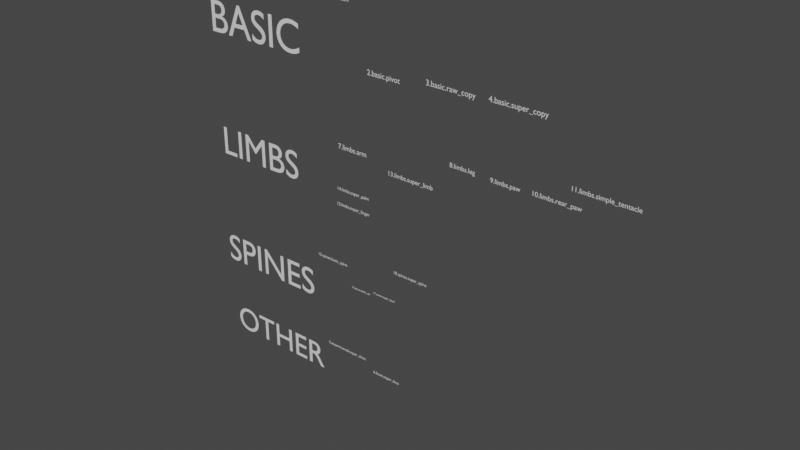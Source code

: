 # Source: rigify_samples_organized.blend  (saved by Blender 2.82.7; exported with 4.5.12 LTS)
import bpy
from mathutils import Matrix  # noqa: F401  (used for matrix-valued properties, if any)

bpy.ops.wm.read_factory_settings(use_empty=True)
scene = bpy.context.scene
scene.name = 'Scene'

# ---- collections
col_basic = bpy.data.collections.new('BASIC'); scene.collection.children.link(col_basic)
col_limbs = bpy.data.collections.new('LIMBS'); scene.collection.children.link(col_limbs)
col_spines = bpy.data.collections.new('SPINES'); scene.collection.children.link(col_spines)
col_other = bpy.data.collections.new('OTHER'); scene.collection.children.link(col_other)

# ---- world
world_world = bpy.data.worlds.new('World'); scene.world = world_world
world_world.color = (0.05088, 0.05088, 0.05088)
world_world.use_sun_shadow = False
world_world.sun_shadow_jitter_overblur = 0.0

# ---- curves / text
txt_text = bpy.data.curves.new('Text', 'FONT')
txt_text.dimensions = '2D'
txt_text.body = '1.basic.copy_chain'
txt_text.use_path_clamp = True
txt_text.offset_x = -3.78
txt_text.offset_y = -0.226
txt_text_001 = bpy.data.curves.new('Text.001', 'FONT')
txt_text_001.dimensions = '2D'
txt_text_001.body = '2.basic.pivot'
txt_text_001.use_path_clamp = True
txt_text_001.offset_x = -2.491
txt_text_001.offset_y = -0.2305
txt_text_002 = bpy.data.curves.new('Text.002', 'FONT')
txt_text_002.dimensions = '2D'
txt_text_002.body = '3.basic.raw_copy'
txt_text_002.use_path_clamp = True
txt_text_002.offset_x = -2.491
txt_text_002.offset_y = -0.2305
txt_text_003 = bpy.data.curves.new('Text.003', 'FONT')
txt_text_003.dimensions = '2D'
txt_text_003.body = '4.basic.super_copy'
txt_text_003.use_path_clamp = True
txt_text_003.offset_x = -2.491
txt_text_003.offset_y = -0.2305
txt_text_004 = bpy.data.curves.new('Text.004', 'FONT')
txt_text_004.dimensions = '2D'
txt_text_004.body = 'BASIC'
txt_text_004.use_path_clamp = True
txt_text_004.offset_x = -1.338
txt_text_004.offset_y = -0.341
txt_text_007 = bpy.data.curves.new('Text.007', 'FONT')
txt_text_007.dimensions = '2D'
txt_text_007.body = 'LIMBS'
txt_text_007.use_path_clamp = True
txt_text_007.offset_x = -1.338
txt_text_007.offset_y = -0.341
txt_text_008 = bpy.data.curves.new('Text.008', 'FONT')
txt_text_008.dimensions = '2D'
txt_text_008.body = '7.limbs.arm'
txt_text_008.use_path_clamp = True
txt_text_008.offset_x = -2.308
txt_text_008.offset_y = -0.3365
txt_text_009 = bpy.data.curves.new('Text.009', 'FONT')
txt_text_009.dimensions = '2D'
txt_text_009.body = '14.limbs.super_palm'
txt_text_009.use_path_clamp = True
txt_text_009.offset_x = -4.176
txt_text_009.offset_y = -0.2305
txt_text_010 = bpy.data.curves.new('Text.010', 'FONT')
txt_text_010.dimensions = '2D'
txt_text_010.body = '12.limbs.super_finger'
txt_text_010.use_path_clamp = True
txt_text_010.offset_x = -4.383
txt_text_010.offset_y = -0.2307
txt_text_011 = bpy.data.curves.new('Text.011', 'FONT')
txt_text_011.dimensions = '2D'
txt_text_011.body = '13.limbs.super_limb'
txt_text_011.use_path_clamp = True
txt_text_011.offset_x = -2.308
txt_text_011.offset_y = -0.3365
txt_text_012 = bpy.data.curves.new('Text.012', 'FONT')
txt_text_012.dimensions = '2D'
txt_text_012.body = '8.limbs.leg'
txt_text_012.use_path_clamp = True
txt_text_012.offset_x = -2.308
txt_text_012.offset_y = -0.3365
txt_text_013 = bpy.data.curves.new('Text.013', 'FONT')
txt_text_013.dimensions = '2D'
txt_text_013.body = '9.limbs.paw'
txt_text_013.use_path_clamp = True
txt_text_013.offset_x = -2.308
txt_text_013.offset_y = -0.3365
txt_text_014 = bpy.data.curves.new('Text.014', 'FONT')
txt_text_014.dimensions = '2D'
txt_text_014.body = '10.limbs.rear_paw'
txt_text_014.use_path_clamp = True
txt_text_014.offset_x = -2.308
txt_text_014.offset_y = -0.3365
txt_text_015 = bpy.data.curves.new('Text.015', 'FONT')
txt_text_015.dimensions = '2D'
txt_text_015.body = '11.limbs.simple_tentacle'
txt_text_015.use_path_clamp = True
txt_text_015.offset_x = -2.308
txt_text_015.offset_y = -0.3365
txt_text_006 = bpy.data.curves.new('Text.006', 'FONT')
txt_text_006.dimensions = '2D'
txt_text_006.body = 'SPINES'
txt_text_006.use_path_clamp = True
txt_text_006.offset_x = -1.338
txt_text_006.offset_y = -0.341
txt_text_016 = bpy.data.curves.new('Text.016', 'FONT')
txt_text_016.dimensions = '2D'
txt_text_016.body = '15.spines.basic_spine'
txt_text_016.use_path_clamp = True
txt_text_016.offset_x = -2.308
txt_text_016.offset_y = -0.3365
txt_text_017 = bpy.data.curves.new('Text.017', 'FONT')
txt_text_017.dimensions = '2D'
txt_text_017.body = '16.spines.basic_tail'
txt_text_017.use_path_clamp = True
txt_text_017.offset_x = -2.308
txt_text_017.offset_y = -0.3365
txt_text_018 = bpy.data.curves.new('Text.018', 'FONT')
txt_text_018.dimensions = '2D'
txt_text_018.body = '17.spines.super_head'
txt_text_018.use_path_clamp = True
txt_text_018.offset_x = -2.308
txt_text_018.offset_y = -0.3365
txt_text_019 = bpy.data.curves.new('Text.019', 'FONT')
txt_text_019.dimensions = '2D'
txt_text_019.body = '18.spines.super_spine'
txt_text_019.use_path_clamp = True
txt_text_019.offset_x = -2.308
txt_text_019.offset_y = -0.3365
txt_text_005 = bpy.data.curves.new('Text.005', 'FONT')
txt_text_005.dimensions = '2D'
txt_text_005.body = 'OTHER'
txt_text_005.use_path_clamp = True
txt_text_005.offset_x = -1.338
txt_text_005.offset_y = -0.341
txt_text_020 = bpy.data.curves.new('Text.020', 'FONT')
txt_text_020.dimensions = '2D'
txt_text_020.body = '5.experimental.super_chain'
txt_text_020.use_path_clamp = True
txt_text_020.offset_x = -5.536
txt_text_020.offset_y = -0.226
txt_text_021 = bpy.data.curves.new('Text.021', 'FONT')
txt_text_021.dimensions = '2D'
txt_text_021.body = '6.faces.super_face'
txt_text_021.use_path_clamp = True
txt_text_021.offset_x = -3.641
txt_text_021.offset_y = -0.2307
arm_armature = bpy.data.armatures.new('Armature')  # bones are not reproduced
arm_armature_001 = bpy.data.armatures.new('Armature.001')  # bones are not reproduced
arm_armature_002 = bpy.data.armatures.new('Armature.002')  # bones are not reproduced
arm_armature_003 = bpy.data.armatures.new('Armature.003')  # bones are not reproduced
arm_armature_006 = bpy.data.armatures.new('Armature.006')  # bones are not reproduced
arm_armature_007 = bpy.data.armatures.new('Armature.007')  # bones are not reproduced
arm_armature_008 = bpy.data.armatures.new('Armature.008')  # bones are not reproduced
arm_armature_009 = bpy.data.armatures.new('Armature.009')  # bones are not reproduced
arm_armature_010 = bpy.data.armatures.new('Armature.010')  # bones are not reproduced
arm_armature_011 = bpy.data.armatures.new('Armature.011')  # bones are not reproduced
arm_armature_012 = bpy.data.armatures.new('Armature.012')  # bones are not reproduced
arm_armature_013 = bpy.data.armatures.new('Armature.013')  # bones are not reproduced
arm_armature_014 = bpy.data.armatures.new('Armature.014')  # bones are not reproduced
arm_armature_015 = bpy.data.armatures.new('Armature.015')  # bones are not reproduced
arm_armature_016 = bpy.data.armatures.new('Armature.016')  # bones are not reproduced
arm_armature_017 = bpy.data.armatures.new('Armature.017')  # bones are not reproduced
arm_armature_004 = bpy.data.armatures.new('Armature.004')  # bones are not reproduced
arm_armature_005 = bpy.data.armatures.new('Armature.005')  # bones are not reproduced

# ---- objects
ob_1_basic_copy_chain_001 = bpy.data.objects.new('1.basic.copy_chain.001', arm_armature)
ob_2_basic_pivot = bpy.data.objects.new('2.basic.pivot', arm_armature_001)
ob_3_basic_raw_copy = bpy.data.objects.new('3.basic.raw_copy', arm_armature_002)
ob_4_basic_super_copy = bpy.data.objects.new('4.basic.super_copy', arm_armature_003)
ob_1_basic_copy_chain_txt = bpy.data.objects.new('1.basic.copy_chain_TXT', txt_text)
ob_2_basic_pivot_txt = bpy.data.objects.new('2.basic.pivot_TXT', txt_text_001)
ob_3_basic_raw_copy_txt = bpy.data.objects.new('3.basic.raw_copy_TXT', txt_text_002)
ob_4_basic_super_copy_txt = bpy.data.objects.new('4.basic.super_copy_TXT', txt_text_003)
ob_basic_txt = bpy.data.objects.new('BASIC_TXT', txt_text_004)
ob_7_limbs_arm = bpy.data.objects.new('7.limbs.arm', arm_armature_006)
ob_8_limbs_leg = bpy.data.objects.new('8.limbs.leg', arm_armature_007)
ob_9_limbs_paw = bpy.data.objects.new('9.limbs.paw', arm_armature_008)
ob_10_limbs_rear_paw = bpy.data.objects.new('10.limbs.rear_paw', arm_armature_009)
ob_11_limbs_simple_tentacle = bpy.data.objects.new('11.limbs.simple_tentacle', arm_armature_010)
ob_12_limbs_super_finger = bpy.data.objects.new('12.limbs.super_finger', arm_armature_011)
ob_13_limbs_super_limb = bpy.data.objects.new('13.limbs.super_limb', arm_armature_012)
ob_14_limbs_super_palm = bpy.data.objects.new('14.limbs.super_palm', arm_armature_013)
ob_limbs_txt = bpy.data.objects.new('LIMBS_TXT', txt_text_007)
ob_1_basic_copy_chain_txt_001 = bpy.data.objects.new('1.basic.copy_chain_TXT.001', txt_text_008)
ob_1_basic_copy_chain_txt_002 = bpy.data.objects.new('1.basic.copy_chain_TXT.002', txt_text_009)
ob_1_basic_copy_chain_txt_003 = bpy.data.objects.new('1.basic.copy_chain_TXT.003', txt_text_010)
ob_1_basic_copy_chain_txt_004 = bpy.data.objects.new('1.basic.copy_chain_TXT.004', txt_text_011)
ob_1_basic_copy_chain_txt_005 = bpy.data.objects.new('1.basic.copy_chain_TXT.005', txt_text_012)
ob_1_basic_copy_chain_txt_006 = bpy.data.objects.new('1.basic.copy_chain_TXT.006', txt_text_013)
ob_1_basic_copy_chain_txt_007 = bpy.data.objects.new('1.basic.copy_chain_TXT.007', txt_text_014)
ob_1_basic_copy_chain_txt_008 = bpy.data.objects.new('1.basic.copy_chain_TXT.008', txt_text_015)
ob_15_spines_basic_spine = bpy.data.objects.new('15.spines.basic_spine', arm_armature_014)
ob_16_spines_basic_tail = bpy.data.objects.new('16.spines.basic_tail', arm_armature_015)
ob_17_spines_super_head = bpy.data.objects.new('17.spines.super_head', arm_armature_016)
ob_18_spines_super_spine = bpy.data.objects.new('18.spines.super_spine', arm_armature_017)
ob_spines_txt = bpy.data.objects.new('SPINES_TXT', txt_text_006)
ob_1_basic_copy_chain_txt_009 = bpy.data.objects.new('1.basic.copy_chain_TXT.009', txt_text_016)
ob_1_basic_copy_chain_txt_010 = bpy.data.objects.new('1.basic.copy_chain_TXT.010', txt_text_017)
ob_1_basic_copy_chain_txt_011 = bpy.data.objects.new('1.basic.copy_chain_TXT.011', txt_text_018)
ob_1_basic_copy_chain_txt_012 = bpy.data.objects.new('1.basic.copy_chain_TXT.012', txt_text_019)
ob_5_experimental_super_chain = bpy.data.objects.new('5.experimental.super_chain', arm_armature_004)
ob_6_faces_super_face = bpy.data.objects.new('6.faces.super_face', arm_armature_005)
ob_other_txt = bpy.data.objects.new('OTHER_TXT', txt_text_005)
ob_1_basic_copy_chain_txt_013 = bpy.data.objects.new('1.basic.copy_chain_TXT.013', txt_text_020)
ob_1_basic_copy_chain_txt_014 = bpy.data.objects.new('1.basic.copy_chain_TXT.014', txt_text_021)

# ---- transforms, parenting, visibility, modifiers, constraints
ob_1_basic_copy_chain_001.location = (0.0, 0.0, 3.004)
ob_1_basic_copy_chain_001.lineart.crease_threshold = 0.0
ob_2_basic_pivot.location = (1.0, 0.0, 3.004)
ob_2_basic_pivot.lineart.crease_threshold = 0.0
ob_3_basic_raw_copy.location = (2.0, 0.0, 3.004)
ob_3_basic_raw_copy.lineart.crease_threshold = 0.0
ob_4_basic_super_copy.location = (3.0, 0.0, 3.004)
ob_4_basic_super_copy.lineart.crease_threshold = 0.0
ob_1_basic_copy_chain_txt.location = (0.01307, -1.525e-07, 4.155)
ob_1_basic_copy_chain_txt.rotation_euler = (1.571, -0.0, 0.0)
ob_1_basic_copy_chain_txt.scale = (0.1103, 0.1103, 0.1103)
ob_1_basic_copy_chain_txt.lineart.crease_threshold = 0.0
ob_2_basic_pivot_txt.location = (0.9807, -3.207e-08, 3.259)
ob_2_basic_pivot_txt.rotation_euler = (1.571, -0.0, 0.0)
ob_2_basic_pivot_txt.scale = (0.1103, 0.1103, 0.1103)
ob_2_basic_pivot_txt.lineart.crease_threshold = 0.0
ob_3_basic_raw_copy_txt.location = (1.94, -4.318e-08, 3.342)
ob_3_basic_raw_copy_txt.rotation_euler = (1.571, -0.0, 0.0)
ob_3_basic_raw_copy_txt.scale = (0.1103, 0.1103, 0.1103)
ob_3_basic_raw_copy_txt.lineart.crease_threshold = 0.0
ob_4_basic_super_copy_txt.location = (2.889, -4.549e-08, 3.359)
ob_4_basic_super_copy_txt.rotation_euler = (1.571, -0.0, 0.0)
ob_4_basic_super_copy_txt.scale = (0.1103, 0.1103, 0.1103)
ob_4_basic_super_copy_txt.lineart.crease_threshold = 0.0
ob_basic_txt.location = (-1.36, -5.708e-08, 3.467)
ob_basic_txt.rotation_euler = (1.571, -0.0, 0.0)
ob_basic_txt.scale = (0.6803, 0.6803, 0.6803)
ob_basic_txt.lineart.crease_threshold = 0.0
ob_7_limbs_arm.location = (0.4205, 0.0369, 1.791)
ob_7_limbs_arm.lineart.crease_threshold = 0.0
ob_8_limbs_leg.location = (2.162, -1.984e-08, 1.106)
ob_8_limbs_leg.lineart.crease_threshold = 0.0
ob_9_limbs_paw.location = (2.898, -6.666e-08, 1.454)
ob_9_limbs_paw.lineart.crease_threshold = 0.0
ob_10_limbs_rear_paw.location = (3.554, -6.457e-08, 1.439)
ob_10_limbs_rear_paw.scale = (3.136, 3.136, 3.136)
ob_10_limbs_rear_paw.lineart.crease_threshold = 0.0
ob_11_limbs_simple_tentacle.location = (4.257, -5.372e-08, 1.358)
ob_11_limbs_simple_tentacle.lineart.crease_threshold = 0.0
ob_12_limbs_super_finger.location = (0.4205, 0.0008, 1.094)
ob_12_limbs_super_finger.lineart.crease_threshold = 0.0
ob_13_limbs_super_limb.location = (1.178, -1.124e-07, 1.795)
ob_13_limbs_super_limb.lineart.crease_threshold = 0.0
ob_14_limbs_super_palm.location = (0.4205, -3.725e-08, 1.382)
ob_14_limbs_super_palm.lineart.crease_threshold = 0.0
ob_limbs_txt.location = (-1.36, -5.708e-08, 1.566)
ob_limbs_txt.rotation_euler = (1.571, -0.0, 0.0)
ob_limbs_txt.scale = (0.6264, 0.6264, 0.6264)
ob_limbs_txt.lineart.crease_threshold = 0.0
ob_1_basic_copy_chain_txt_001.location = (0.4205, -1.397e-07, 2.104)
ob_1_basic_copy_chain_txt_001.rotation_euler = (1.571, -0.0, 0.0)
ob_1_basic_copy_chain_txt_001.scale = (0.1103, 0.1103, 0.1103)
ob_1_basic_copy_chain_txt_001.lineart.crease_threshold = 0.0
ob_1_basic_copy_chain_txt_002.location = (0.4205, -5.215e-08, 1.454)
ob_1_basic_copy_chain_txt_002.rotation_euler = (1.571, -0.0, 0.0)
ob_1_basic_copy_chain_txt_002.scale = (0.07074, 0.07074, 0.07074)
ob_1_basic_copy_chain_txt_002.lineart.crease_threshold = 0.0
ob_1_basic_copy_chain_txt_003.location = (0.4205, -2.049e-08, 1.217)
ob_1_basic_copy_chain_txt_003.rotation_euler = (1.571, -0.0, 0.0)
ob_1_basic_copy_chain_txt_003.scale = (0.07074, 0.07074, 0.07074)
ob_1_basic_copy_chain_txt_003.lineart.crease_threshold = 0.0
ob_1_basic_copy_chain_txt_004.location = (1.261, -1.196e-07, 1.954)
ob_1_basic_copy_chain_txt_004.rotation_euler = (1.571, -0.0, 0.0)
ob_1_basic_copy_chain_txt_004.scale = (0.0946, 0.0946, 0.0946)
ob_1_basic_copy_chain_txt_004.lineart.crease_threshold = 0.0
ob_1_basic_copy_chain_txt_005.location = (2.277, -1.742e-07, 2.361)
ob_1_basic_copy_chain_txt_005.rotation_euler = (1.571, -0.0, 0.0)
ob_1_basic_copy_chain_txt_005.scale = (0.0946, 0.0946, 0.0946)
ob_1_basic_copy_chain_txt_005.lineart.crease_threshold = 0.0
ob_1_basic_copy_chain_txt_006.location = (2.899, -1.709e-07, 2.336)
ob_1_basic_copy_chain_txt_006.rotation_euler = (1.571, -0.0, 0.0)
ob_1_basic_copy_chain_txt_006.scale = (0.0946, 0.0946, 0.0946)
ob_1_basic_copy_chain_txt_006.lineart.crease_threshold = 0.0
ob_1_basic_copy_chain_txt_007.location = (3.499, -1.718e-07, 2.343)
ob_1_basic_copy_chain_txt_007.rotation_euler = (1.571, -0.0, 0.0)
ob_1_basic_copy_chain_txt_007.scale = (0.0946, 0.0946, 0.0946)
ob_1_basic_copy_chain_txt_007.lineart.crease_threshold = 0.0
ob_1_basic_copy_chain_txt_008.location = (4.025, -2.017e-07, 2.565)
ob_1_basic_copy_chain_txt_008.rotation_euler = (1.571, -0.0, 0.0)
ob_1_basic_copy_chain_txt_008.scale = (0.0946, 0.0946, 0.0946)
ob_1_basic_copy_chain_txt_008.lineart.crease_threshold = 0.0
ob_15_spines_basic_spine.location = (0.03507, 3.314e-07, -1.508)
ob_15_spines_basic_spine.lineart.crease_threshold = 0.0
ob_16_spines_basic_tail.location = (0.5432, 2.823e-07, -1.143)
ob_16_spines_basic_tail.lineart.crease_threshold = 0.0
ob_17_spines_super_head.location = (0.9544, 4.045e-07, -2.052)
ob_17_spines_super_head.lineart.crease_threshold = 0.0
ob_18_spines_super_spine.location = (1.433, 3.454e-07, -1.613)
ob_18_spines_super_spine.lineart.crease_threshold = 0.0
ob_spines_txt.location = (-1.399, -5.708e-08, -0.2497)
ob_spines_txt.rotation_euler = (1.571, -0.0, 0.0)
ob_spines_txt.scale = (0.6286, 0.6286, 0.6286)
ob_spines_txt.lineart.crease_threshold = 0.0
ob_1_basic_copy_chain_txt_009.location = (-0.1311, 1.046e-07, 0.2853)
ob_1_basic_copy_chain_txt_009.rotation_euler = (1.571, -0.0, 0.0)
ob_1_basic_copy_chain_txt_009.scale = (0.06684, 0.06684, 0.06684)
ob_1_basic_copy_chain_txt_009.lineart.crease_threshold = 0.0
ob_1_basic_copy_chain_txt_010.location = (0.4624, 1.474e-07, -0.03297)
ob_1_basic_copy_chain_txt_010.rotation_euler = (1.571, -0.0, 0.0)
ob_1_basic_copy_chain_txt_010.scale = (0.04597, 0.04597, 0.04597)
ob_1_basic_copy_chain_txt_010.lineart.crease_threshold = 0.0
ob_1_basic_copy_chain_txt_011.location = (0.8692, 1.404e-07, 0.01945)
ob_1_basic_copy_chain_txt_011.rotation_euler = (1.571, -0.0, 0.0)
ob_1_basic_copy_chain_txt_011.scale = (0.04597, 0.04597, 0.04597)
ob_1_basic_copy_chain_txt_011.lineart.crease_threshold = 0.0
ob_1_basic_copy_chain_txt_012.location = (1.289, 7.764e-08, 0.4862)
ob_1_basic_copy_chain_txt_012.rotation_euler = (1.571, -0.0, 0.0)
ob_1_basic_copy_chain_txt_012.scale = (0.06642, 0.06642, 0.06642)
ob_1_basic_copy_chain_txt_012.lineart.crease_threshold = 0.0
ob_5_experimental_super_chain.location = (0.1455, -2.694e-07, -1.776)
ob_5_experimental_super_chain.lineart.crease_threshold = 0.0
ob_6_faces_super_face.location = (0.9902, -2.694e-07, -1.633)
ob_6_faces_super_face.lineart.crease_threshold = 0.0
ob_other_txt.location = (-1.36, -5.708e-08, -1.499)
ob_other_txt.rotation_euler = (1.571, -0.0, 0.0)
ob_other_txt.scale = (0.5776, 0.5776, 0.5776)
ob_other_txt.lineart.crease_threshold = 0.0
ob_1_basic_copy_chain_txt_013.location = (0.2356, 3.009e-07, -1.18)
ob_1_basic_copy_chain_txt_013.rotation_euler = (1.571, -0.0, 0.0)
ob_1_basic_copy_chain_txt_013.scale = (0.06642, 0.06642, 0.06642)
ob_1_basic_copy_chain_txt_013.lineart.crease_threshold = 0.0
ob_1_basic_copy_chain_txt_014.location = (0.9914, 3.405e-07, -1.331)
ob_1_basic_copy_chain_txt_014.rotation_euler = (1.571, -0.0, 0.0)
ob_1_basic_copy_chain_txt_014.scale = (0.06642, 0.06642, 0.06642)
ob_1_basic_copy_chain_txt_014.lineart.crease_threshold = 0.0

# ---- collection membership
col_basic.objects.link(ob_1_basic_copy_chain_001)
col_basic.objects.link(ob_2_basic_pivot)
col_basic.objects.link(ob_3_basic_raw_copy)
col_basic.objects.link(ob_4_basic_super_copy)
col_basic.objects.link(ob_1_basic_copy_chain_txt)
col_basic.objects.link(ob_2_basic_pivot_txt)
col_basic.objects.link(ob_3_basic_raw_copy_txt)
col_basic.objects.link(ob_4_basic_super_copy_txt)
col_basic.objects.link(ob_basic_txt)
col_limbs.objects.link(ob_7_limbs_arm)
col_limbs.objects.link(ob_8_limbs_leg)
col_limbs.objects.link(ob_9_limbs_paw)
col_limbs.objects.link(ob_10_limbs_rear_paw)
col_limbs.objects.link(ob_11_limbs_simple_tentacle)
col_limbs.objects.link(ob_12_limbs_super_finger)
col_limbs.objects.link(ob_13_limbs_super_limb)
col_limbs.objects.link(ob_14_limbs_super_palm)
col_limbs.objects.link(ob_limbs_txt)
col_limbs.objects.link(ob_1_basic_copy_chain_txt_001)
col_limbs.objects.link(ob_1_basic_copy_chain_txt_002)
col_limbs.objects.link(ob_1_basic_copy_chain_txt_003)
col_limbs.objects.link(ob_1_basic_copy_chain_txt_004)
col_limbs.objects.link(ob_1_basic_copy_chain_txt_005)
col_limbs.objects.link(ob_1_basic_copy_chain_txt_006)
col_limbs.objects.link(ob_1_basic_copy_chain_txt_007)
col_limbs.objects.link(ob_1_basic_copy_chain_txt_008)
col_spines.objects.link(ob_15_spines_basic_spine)
col_spines.objects.link(ob_16_spines_basic_tail)
col_spines.objects.link(ob_17_spines_super_head)
col_spines.objects.link(ob_18_spines_super_spine)
col_spines.objects.link(ob_spines_txt)
col_spines.objects.link(ob_1_basic_copy_chain_txt_009)
col_spines.objects.link(ob_1_basic_copy_chain_txt_010)
col_spines.objects.link(ob_1_basic_copy_chain_txt_011)
col_spines.objects.link(ob_1_basic_copy_chain_txt_012)
col_other.objects.link(ob_5_experimental_super_chain)
col_other.objects.link(ob_6_faces_super_face)
col_other.objects.link(ob_other_txt)
col_other.objects.link(ob_1_basic_copy_chain_txt_013)
col_other.objects.link(ob_1_basic_copy_chain_txt_014)

# ---- scene / render settings (as saved in the file)
scene.frame_start = 1; scene.frame_end = 250; scene.frame_set(1)
scene.render.engine = 'BLENDER_EEVEE_NEXT'
scene.render.fps = 30
scene.render.motion_blur_shutter = 1.0
scene.cycles.use_denoising = False
scene.cycles.samples = 128
scene.cycles.sampling_pattern = 'TABULATED_SOBOL'
scene.cycles.use_adaptive_sampling = False
scene.cycles.use_light_tree = False
scene.eevee.use_gtao = True
scene.eevee.use_raytracing = True
scene.view_settings.view_transform = 'Filmic'
bpy.context.view_layer.update()

# ---- added for rendering (the .blend has no active camera and no usable light): camera, sun
cam_auto = bpy.data.cameras.new('AutoCamera')
cam_auto.lens = 50.0
cam_auto.sensor_width = 36.0
cam_auto.clip_end = 1000.0
ob_auto_camera = bpy.data.objects.new('AutoCamera', cam_auto)
scene.collection.objects.link(ob_auto_camera)
ob_auto_camera.location = (9.69553, -10.1274, 8.00374)
ob_auto_camera.rotation_euler = (1.09748, -7.21219e-08, 0.694738)
scene.camera = ob_auto_camera
light_auto_sun = bpy.data.lights.new('AutoSun', 'SUN')
light_auto_sun.energy = 3.0
light_auto_sun.angle = 0.0523599
ob_auto_sun = bpy.data.objects.new('AutoSun', light_auto_sun)
scene.collection.objects.link(ob_auto_sun)
ob_auto_sun.rotation_euler = (0.872665, 0.174533, 0.523599)
bpy.context.view_layer.update()
